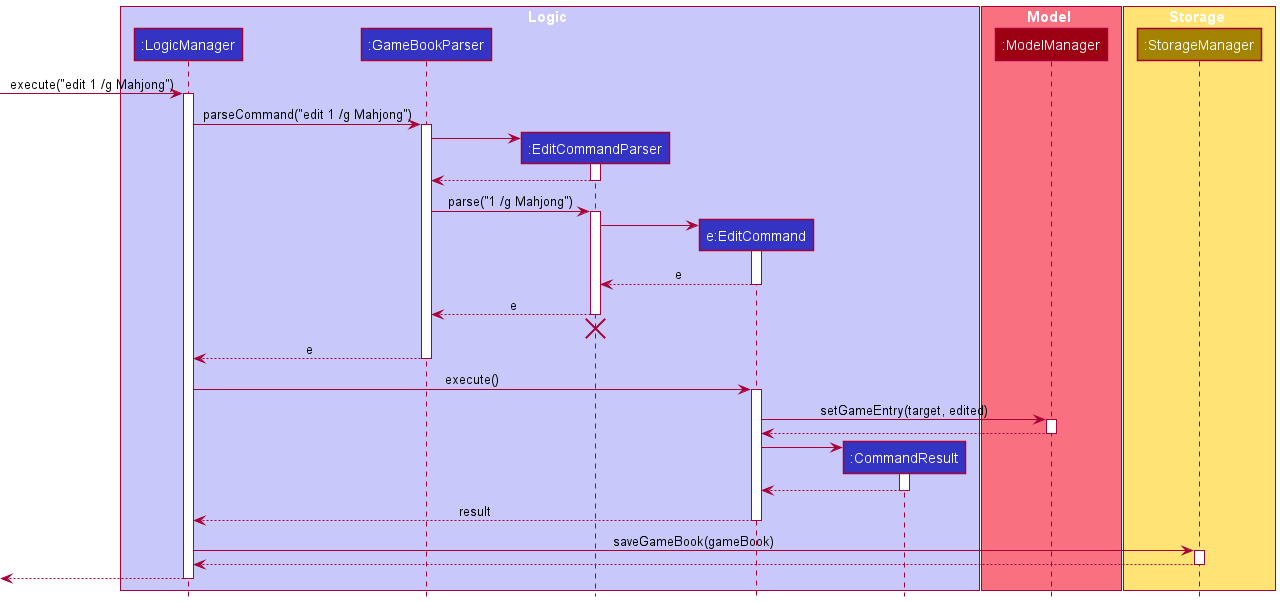

The diagram above was rendered by PlantUML. Its source (embedded in the PNG):
@startuml
!include style.puml

box Logic LOGIC_COLOR_T1
participant ":LogicManager" as LogicManager LOGIC_COLOR
participant ":GameBookParser" as GameBookParser LOGIC_COLOR
participant ":EditCommandParser" as EditCommandParser LOGIC_COLOR
participant "e:EditCommand" as EditCommand LOGIC_COLOR
participant ":CommandResult" as CommandResult LOGIC_COLOR
end box


box Model MODEL_COLOR_T1
participant ":ModelManager" as Model MODEL_COLOR
end box

box Storage STORAGE_COLOR_T1
participant ":StorageManager" as StorageManager STORAGE_COLOR
end box

[-> LogicManager : execute("edit 1 /g Mahjong")
activate LogicManager

LogicManager -> GameBookParser : parseCommand("edit 1 /g Mahjong")
activate GameBookParser

create EditCommandParser
GameBookParser -> EditCommandParser
activate EditCommandParser

EditCommandParser --> GameBookParser
deactivate EditCommandParser

GameBookParser -> EditCommandParser : parse("1 /g Mahjong")
activate EditCommandParser

create EditCommand
EditCommandParser -> EditCommand
activate EditCommand

EditCommand --> EditCommandParser : e
deactivate EditCommand

EditCommandParser --> GameBookParser : e
deactivate EditCommandParser
'Hidden arrow to position the destroy marker below the end of the activation bar.
EditCommandParser -[hidden]-> GameBookParser
destroy EditCommandParser

GameBookParser --> LogicManager : e
deactivate GameBookParser

LogicManager -> EditCommand : execute()
activate EditCommand

EditCommand -> Model : setGameEntry(target, edited)
activate Model

Model --> EditCommand
deactivate Model

create CommandResult
EditCommand -> CommandResult
activate CommandResult

CommandResult --> EditCommand
deactivate CommandResult

EditCommand --> LogicManager : result
deactivate EditCommand

LogicManager -> StorageManager : saveGameBook(gameBook)
activate StorageManager

StorageManager --> LogicManager
deactivate StorageManager

[<--LogicManager
deactivate LogicManager
@enduml